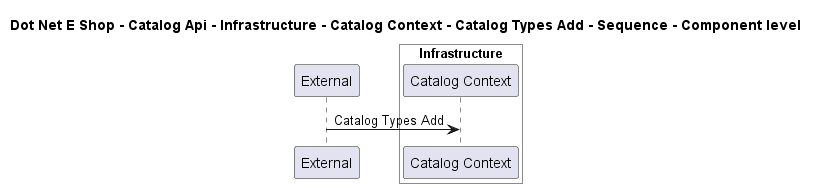

The diagram above was rendered by PlantUML. Its source (embedded in the PNG):
@startuml

title Dot Net E Shop - Catalog Api - Infrastructure - Catalog Context - Catalog Types Add - Sequence - Component level

participant "External" as C4InterFlow.SoftwareSystems.ExternalSystem

box "Catalog Api" #White
    
box "Infrastructure" #White
    participant "Catalog Context" as DotNetEShop.SoftwareSystems.CatalogApi.Containers.Infrastructure.Components.CatalogContext
end box

end box


C4InterFlow.SoftwareSystems.ExternalSystem -> DotNetEShop.SoftwareSystems.CatalogApi.Containers.Infrastructure.Components.CatalogContext : Catalog Types Add


@enduml